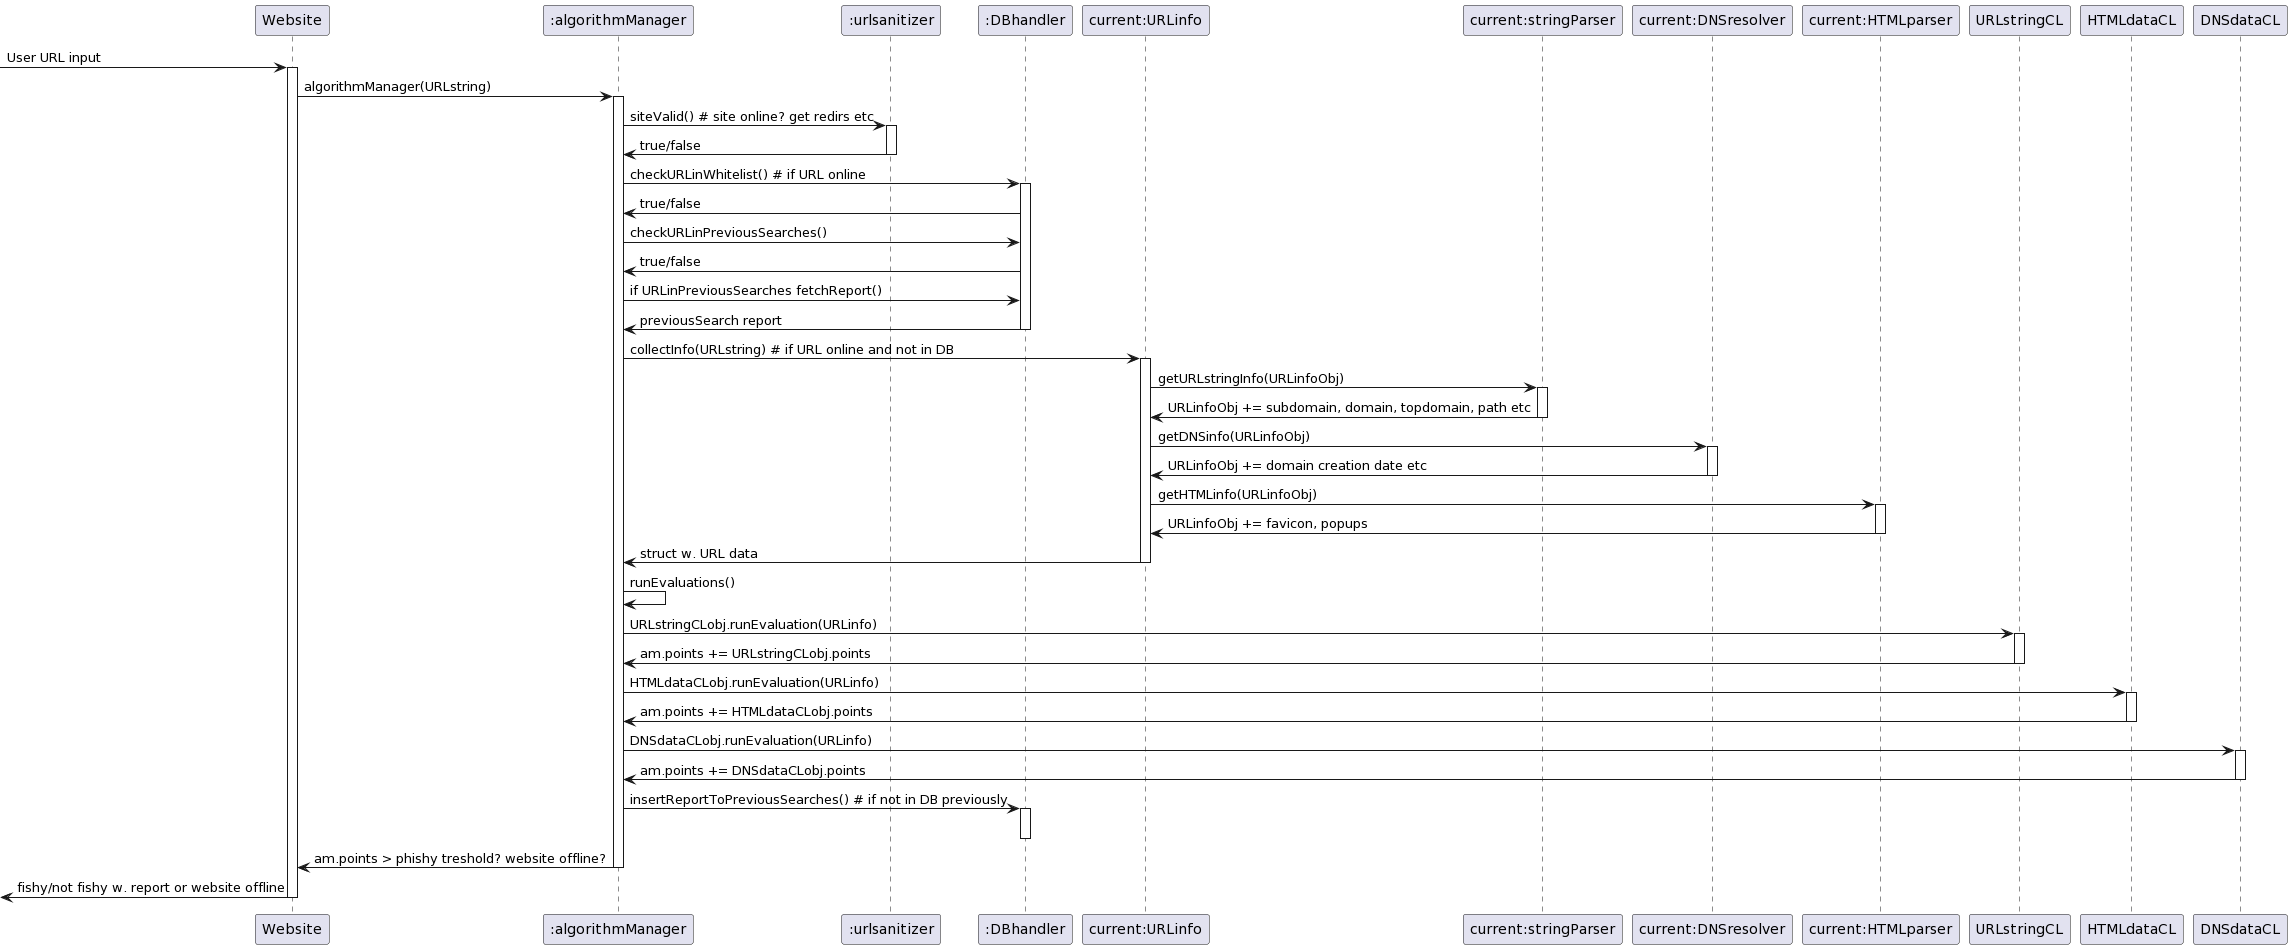

The diagram above was rendered by PlantUML. Its source (embedded in the PNG):
@startuml
participant "Website" as ws
participant ":algorithmManager" as am
participant ":urlsanitizer" as us
participant ":DBhandler" as db
participant "current:URLinfo" as inf
participant "current:stringParser" as par
participant "current:DNSresolver" as dns
participant "current:HTMLparser" as html
participant "URLstringCL" as strcl
participant "HTMLdataCL" as htmlcl
participant "DNSdataCL" as dnscl


-> ws : User URL input
activate ws
ws -> am : algorithmManager(URLstring)
activate am
am -> us : siteValid() # site online? get redirs etc
activate us
us -> am : true/false
deactivate us
am -> db : checkURLinWhitelist() # if URL online
activate db
db -> am : true/false
am -> db : checkURLinPreviousSearches() 
db -> am : true/false
am -> db : if URLinPreviousSearches fetchReport()
db -> am : previousSearch report
deactivate db
am -> inf : collectInfo(URLstring) # if URL online and not in DB
activate inf
inf -> par : getURLstringInfo(URLinfoObj)
activate par
par -> inf : URLinfoObj += subdomain, domain, topdomain, path etc
deactivate par
inf -> dns : getDNSinfo(URLinfoObj)
activate dns
dns -> inf : URLinfoObj += domain creation date etc
deactivate dns
inf -> html : getHTMLinfo(URLinfoObj)
activate html
html -> inf : URLinfoObj += favicon, popups 
deactivate html
inf -> am : struct w. URL data
deactivate inf
am -> am : runEvaluations()
am -> strcl : URLstringCLobj.runEvaluation(URLinfo)
activate strcl
strcl -> am : am.points += URLstringCLobj.points
deactivate strcl

am -> htmlcl : HTMLdataCLobj.runEvaluation(URLinfo)
activate htmlcl
htmlcl -> am : am.points += HTMLdataCLobj.points
deactivate htmlcl

am -> dnscl : DNSdataCLobj.runEvaluation(URLinfo)
activate dnscl
dnscl -> am : am.points += DNSdataCLobj.points
deactivate dnscl
am -> db : insertReportToPreviousSearches() # if not in DB previously
activate db
deactivate db
 ws <- am : am.points > phishy treshold? website offline?
deactivate am
<- ws :fishy/not fishy w. report or website offline
deactivate ws
@enduml